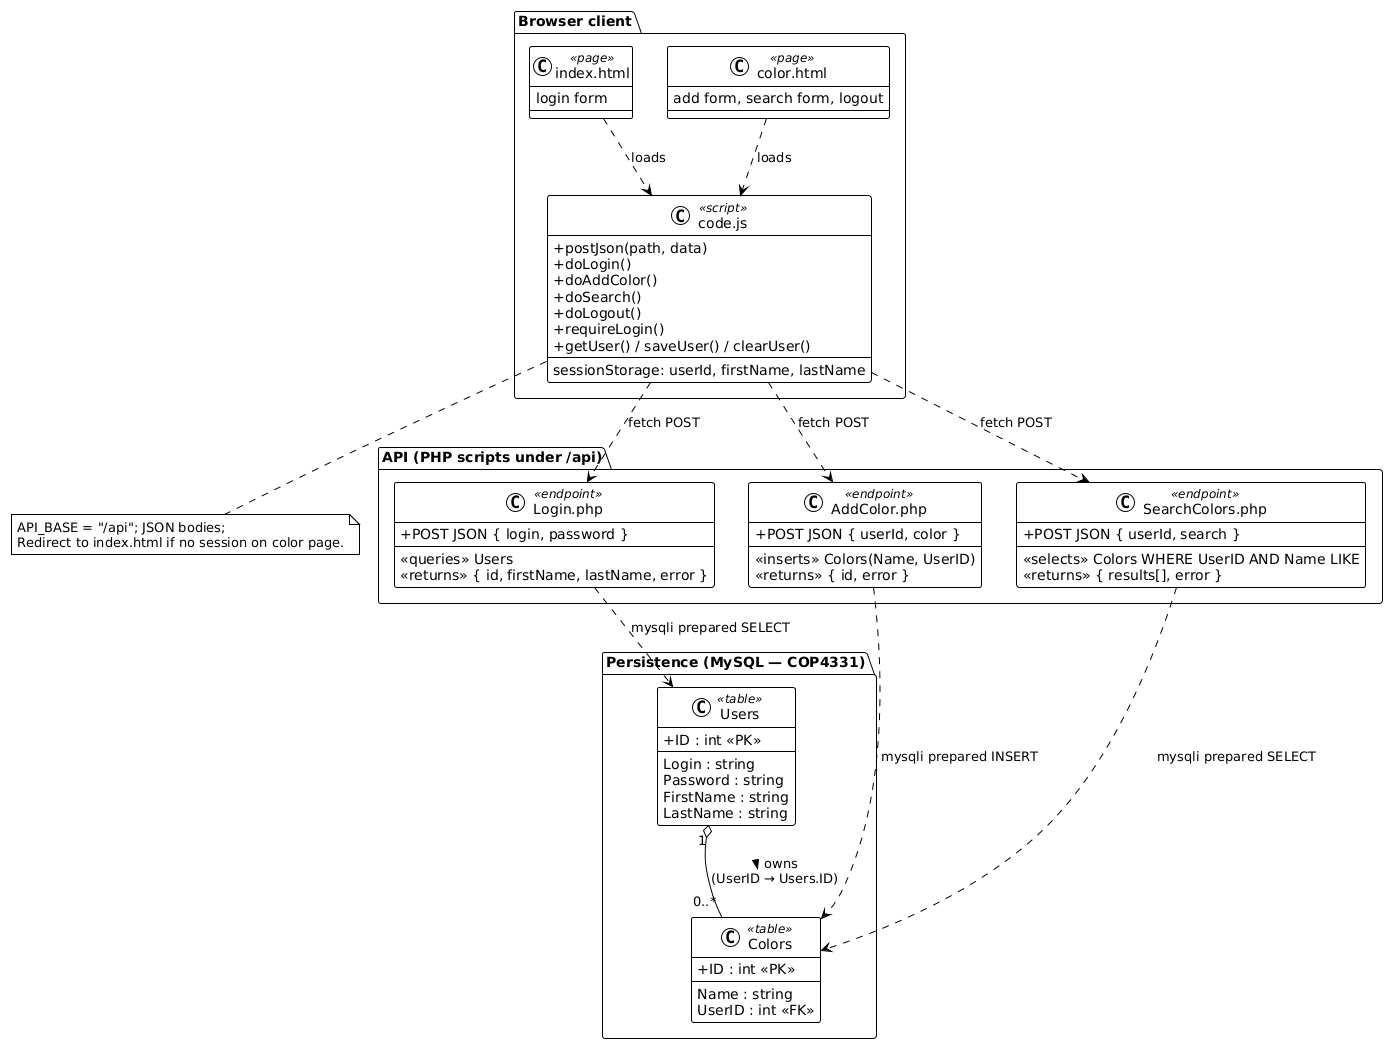

The diagram above was rendered by PlantUML. Its source (embedded in the PNG):
@startuml class
!theme plain
skinparam classAttributeIconSize 0

package "Persistence (MySQL — COP4331)" as db {
  class Users <<table>> {
    +ID : int <<PK>>
    --
    Login : string
    Password : string
    FirstName : string
    LastName : string
  }

  class Colors <<table>> {
    +ID : int <<PK>>
    --
    Name : string
    UserID : int <<FK>>
  }
}

Users "1" o-- "0..*" Colors : owns >\n(UserID → Users.ID)

package "API (PHP scripts under /api)" as api {
  class "Login.php" as LoginPHP <<endpoint>> {
    +POST JSON { login, password }
    --
    «queries» Users
    «returns» { id, firstName, lastName, error }
  }

  class "AddColor.php" as AddPHP <<endpoint>> {
    +POST JSON { userId, color }
    --
    «inserts» Colors(Name, UserID)
    «returns» { id, error }
  }

  class "SearchColors.php" as SearchPHP <<endpoint>> {
    +POST JSON { userId, search }
    --
    «selects» Colors WHERE UserID AND Name LIKE
    «returns» { results[], error }
  }
}

package "Browser client" as client {
  class "index.html" as IndexHTML <<page>> {
    login form
  }

  class "color.html" as ColorHTML <<page>> {
    add form, search form, logout
  }

  class "code.js" as CodeJS <<script>> {
    +postJson(path, data)
    +doLogin()
    +doAddColor()
    +doSearch()
    +doLogout()
    +requireLogin()
    +getUser() / saveUser() / clearUser()
    --
    sessionStorage: userId, firstName, lastName
  }
}

IndexHTML ..> CodeJS : loads
ColorHTML ..> CodeJS : loads
CodeJS ..> LoginPHP : fetch POST
CodeJS ..> AddPHP : fetch POST
CodeJS ..> SearchPHP : fetch POST

LoginPHP ..> Users : mysqli prepared SELECT
AddPHP ..> Colors : mysqli prepared INSERT
SearchPHP ..> Colors : mysqli prepared SELECT

note bottom of CodeJS
  API_BASE = "/api"; JSON bodies;
  Redirect to index.html if no session on color page.
end note

@enduml